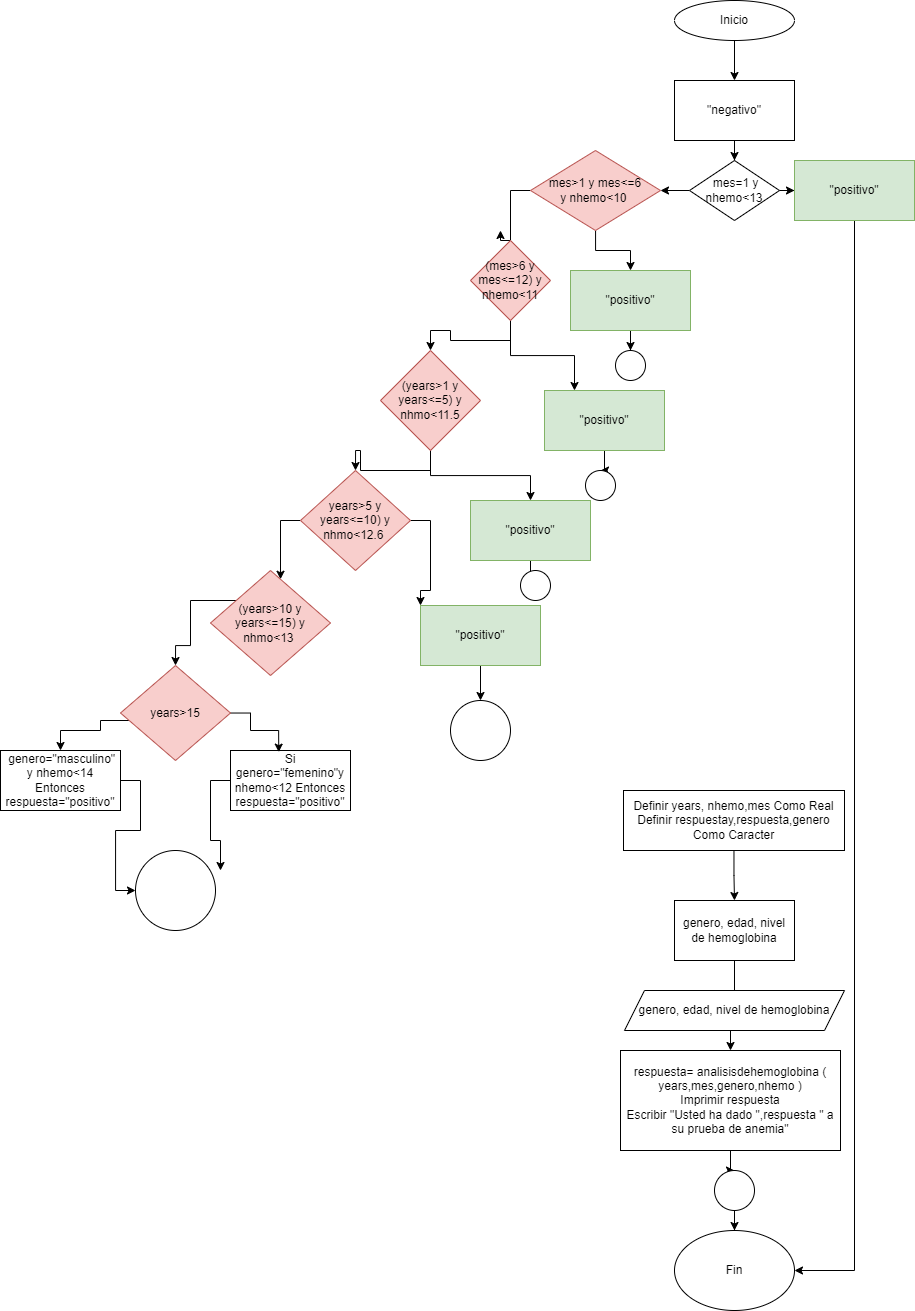

The diagram above was exported from draw.io. Its source (the exported page's mxGraphModel, read from the mxfile embedded in the PNG):
<mxGraphModel dx="2224" dy="1866" grid="1" gridSize="10" guides="1" tooltips="1" connect="1" arrows="1" fold="1" page="1" pageScale="1" pageWidth="827" pageHeight="1169" math="0" shadow="0">
  <root>
    <mxCell id="0" />
    <mxCell id="1" parent="0" />
    <mxCell id="9zu8UQk8Pu8fkdvyOJur-27" value="" style="edgeStyle=orthogonalEdgeStyle;rounded=0;orthogonalLoop=1;jettySize=auto;html=1;" edge="1" parent="1" source="9zu8UQk8Pu8fkdvyOJur-1" target="9zu8UQk8Pu8fkdvyOJur-6">
      <mxGeometry relative="1" as="geometry" />
    </mxCell>
    <mxCell id="9zu8UQk8Pu8fkdvyOJur-1" value="Inicio" style="ellipse;whiteSpace=wrap;html=1;" vertex="1" parent="1">
      <mxGeometry x="354" y="-80" width="120" height="40" as="geometry" />
    </mxCell>
    <mxCell id="9zu8UQk8Pu8fkdvyOJur-30" value="" style="edgeStyle=orthogonalEdgeStyle;rounded=0;orthogonalLoop=1;jettySize=auto;html=1;" edge="1" parent="1" source="9zu8UQk8Pu8fkdvyOJur-2" target="9zu8UQk8Pu8fkdvyOJur-4">
      <mxGeometry relative="1" as="geometry" />
    </mxCell>
    <mxCell id="9zu8UQk8Pu8fkdvyOJur-2" value="&lt;div&gt;Definir years, nhemo,mes Como Real&lt;/div&gt;&lt;div&gt;&#09;Definir respuestay,respuesta,genero Como Caracter&lt;/div&gt;" style="rounded=0;whiteSpace=wrap;html=1;" vertex="1" parent="1">
      <mxGeometry x="303" y="710" width="221" height="60" as="geometry" />
    </mxCell>
    <mxCell id="9zu8UQk8Pu8fkdvyOJur-31" value="" style="edgeStyle=orthogonalEdgeStyle;rounded=0;orthogonalLoop=1;jettySize=auto;html=1;" edge="1" parent="1" source="9zu8UQk8Pu8fkdvyOJur-4" target="9zu8UQk8Pu8fkdvyOJur-24">
      <mxGeometry relative="1" as="geometry" />
    </mxCell>
    <mxCell id="9zu8UQk8Pu8fkdvyOJur-4" value="genero, edad, nivel de hemoglobina" style="rounded=0;whiteSpace=wrap;html=1;" vertex="1" parent="1">
      <mxGeometry x="354" y="820" width="120" height="60" as="geometry" />
    </mxCell>
    <mxCell id="9zu8UQk8Pu8fkdvyOJur-28" value="" style="edgeStyle=orthogonalEdgeStyle;rounded=0;orthogonalLoop=1;jettySize=auto;html=1;" edge="1" parent="1" source="9zu8UQk8Pu8fkdvyOJur-6" target="9zu8UQk8Pu8fkdvyOJur-7">
      <mxGeometry relative="1" as="geometry" />
    </mxCell>
    <mxCell id="9zu8UQk8Pu8fkdvyOJur-6" value="&quot;negativo&quot;" style="rounded=0;whiteSpace=wrap;html=1;" vertex="1" parent="1">
      <mxGeometry x="354" width="120" height="60" as="geometry" />
    </mxCell>
    <mxCell id="9zu8UQk8Pu8fkdvyOJur-32" value="" style="edgeStyle=orthogonalEdgeStyle;rounded=0;orthogonalLoop=1;jettySize=auto;html=1;" edge="1" parent="1" source="9zu8UQk8Pu8fkdvyOJur-7" target="9zu8UQk8Pu8fkdvyOJur-9">
      <mxGeometry relative="1" as="geometry" />
    </mxCell>
    <mxCell id="9zu8UQk8Pu8fkdvyOJur-44" style="edgeStyle=orthogonalEdgeStyle;rounded=0;orthogonalLoop=1;jettySize=auto;html=1;" edge="1" parent="1" source="9zu8UQk8Pu8fkdvyOJur-7" target="9zu8UQk8Pu8fkdvyOJur-8">
      <mxGeometry relative="1" as="geometry" />
    </mxCell>
    <mxCell id="9zu8UQk8Pu8fkdvyOJur-7" value="&amp;nbsp;mes=1 y nhemo&amp;lt;13" style="rhombus;whiteSpace=wrap;html=1;" vertex="1" parent="1">
      <mxGeometry x="369" y="80" width="90" height="60" as="geometry" />
    </mxCell>
    <mxCell id="9zu8UQk8Pu8fkdvyOJur-45" style="edgeStyle=orthogonalEdgeStyle;rounded=0;orthogonalLoop=1;jettySize=auto;html=1;entryX=1;entryY=0.5;entryDx=0;entryDy=0;" edge="1" parent="1" source="9zu8UQk8Pu8fkdvyOJur-8" target="9zu8UQk8Pu8fkdvyOJur-25">
      <mxGeometry relative="1" as="geometry" />
    </mxCell>
    <mxCell id="9zu8UQk8Pu8fkdvyOJur-8" value="&quot;positivo&quot;" style="rounded=0;whiteSpace=wrap;html=1;fillColor=#d5e8d4;strokeColor=#82b366;" vertex="1" parent="1">
      <mxGeometry x="474" y="80" width="120" height="60" as="geometry" />
    </mxCell>
    <mxCell id="9zu8UQk8Pu8fkdvyOJur-33" value="" style="edgeStyle=orthogonalEdgeStyle;rounded=0;orthogonalLoop=1;jettySize=auto;html=1;" edge="1" parent="1" source="9zu8UQk8Pu8fkdvyOJur-9" target="9zu8UQk8Pu8fkdvyOJur-10">
      <mxGeometry relative="1" as="geometry" />
    </mxCell>
    <mxCell id="9zu8UQk8Pu8fkdvyOJur-34" style="edgeStyle=orthogonalEdgeStyle;rounded=0;orthogonalLoop=1;jettySize=auto;html=1;" edge="1" parent="1" source="9zu8UQk8Pu8fkdvyOJur-9">
      <mxGeometry relative="1" as="geometry">
        <mxPoint x="180" y="150" as="targetPoint" />
        <Array as="points">
          <mxPoint x="190" y="110" />
          <mxPoint x="190" y="160" />
          <mxPoint x="180" y="160" />
        </Array>
      </mxGeometry>
    </mxCell>
    <mxCell id="9zu8UQk8Pu8fkdvyOJur-9" value="mes&amp;gt;1 y mes&amp;lt;=6&lt;br&gt;y nhemo&amp;lt;10&amp;nbsp;" style="rhombus;whiteSpace=wrap;html=1;fillColor=#f8cecc;strokeColor=#b85450;" vertex="1" parent="1">
      <mxGeometry x="210" y="70" width="130" height="80" as="geometry" />
    </mxCell>
    <mxCell id="9zu8UQk8Pu8fkdvyOJur-48" value="" style="edgeStyle=orthogonalEdgeStyle;rounded=0;orthogonalLoop=1;jettySize=auto;html=1;" edge="1" parent="1" source="9zu8UQk8Pu8fkdvyOJur-10" target="9zu8UQk8Pu8fkdvyOJur-46">
      <mxGeometry relative="1" as="geometry" />
    </mxCell>
    <mxCell id="9zu8UQk8Pu8fkdvyOJur-10" value="&quot;positivo&quot;" style="rounded=0;whiteSpace=wrap;html=1;fillColor=#d5e8d4;strokeColor=#82b366;" vertex="1" parent="1">
      <mxGeometry x="250" y="190" width="120" height="60" as="geometry" />
    </mxCell>
    <mxCell id="9zu8UQk8Pu8fkdvyOJur-35" style="edgeStyle=orthogonalEdgeStyle;rounded=0;orthogonalLoop=1;jettySize=auto;html=1;entryX=0.25;entryY=0;entryDx=0;entryDy=0;" edge="1" parent="1" source="9zu8UQk8Pu8fkdvyOJur-11" target="9zu8UQk8Pu8fkdvyOJur-13">
      <mxGeometry relative="1" as="geometry" />
    </mxCell>
    <mxCell id="9zu8UQk8Pu8fkdvyOJur-36" style="edgeStyle=orthogonalEdgeStyle;rounded=0;orthogonalLoop=1;jettySize=auto;html=1;entryX=0.5;entryY=0;entryDx=0;entryDy=0;" edge="1" parent="1" source="9zu8UQk8Pu8fkdvyOJur-11" target="9zu8UQk8Pu8fkdvyOJur-14">
      <mxGeometry relative="1" as="geometry" />
    </mxCell>
    <mxCell id="9zu8UQk8Pu8fkdvyOJur-11" value="(mes&gt;6 y mes&lt;=12) y nhemo&lt;11" style="rhombus;whiteSpace=wrap;html=1;fillColor=#f8cecc;strokeColor=#b85450;" vertex="1" parent="1">
      <mxGeometry x="150" y="160" width="80" height="80" as="geometry" />
    </mxCell>
    <mxCell id="9zu8UQk8Pu8fkdvyOJur-50" value="" style="edgeStyle=orthogonalEdgeStyle;rounded=0;orthogonalLoop=1;jettySize=auto;html=1;" edge="1" parent="1" source="9zu8UQk8Pu8fkdvyOJur-13" target="9zu8UQk8Pu8fkdvyOJur-49">
      <mxGeometry relative="1" as="geometry" />
    </mxCell>
    <mxCell id="9zu8UQk8Pu8fkdvyOJur-13" value="&quot;positivo&quot;" style="rounded=0;whiteSpace=wrap;html=1;fillColor=#d5e8d4;strokeColor=#82b366;" vertex="1" parent="1">
      <mxGeometry x="224" y="310" width="120" height="60" as="geometry" />
    </mxCell>
    <mxCell id="9zu8UQk8Pu8fkdvyOJur-37" style="edgeStyle=orthogonalEdgeStyle;rounded=0;orthogonalLoop=1;jettySize=auto;html=1;" edge="1" parent="1" source="9zu8UQk8Pu8fkdvyOJur-14" target="9zu8UQk8Pu8fkdvyOJur-15">
      <mxGeometry relative="1" as="geometry" />
    </mxCell>
    <mxCell id="9zu8UQk8Pu8fkdvyOJur-38" style="edgeStyle=orthogonalEdgeStyle;rounded=0;orthogonalLoop=1;jettySize=auto;html=1;entryX=0.5;entryY=0;entryDx=0;entryDy=0;" edge="1" parent="1" source="9zu8UQk8Pu8fkdvyOJur-14" target="9zu8UQk8Pu8fkdvyOJur-16">
      <mxGeometry relative="1" as="geometry" />
    </mxCell>
    <mxCell id="9zu8UQk8Pu8fkdvyOJur-14" value="(years&gt;1 y years&lt;=5) y nhmo&lt;11.5" style="rhombus;whiteSpace=wrap;html=1;fillColor=#f8cecc;strokeColor=#b85450;" vertex="1" parent="1">
      <mxGeometry x="60" y="270" width="100" height="100" as="geometry" />
    </mxCell>
    <mxCell id="9zu8UQk8Pu8fkdvyOJur-52" value="" style="edgeStyle=orthogonalEdgeStyle;rounded=0;orthogonalLoop=1;jettySize=auto;html=1;" edge="1" parent="1" source="9zu8UQk8Pu8fkdvyOJur-15" target="9zu8UQk8Pu8fkdvyOJur-51">
      <mxGeometry relative="1" as="geometry" />
    </mxCell>
    <mxCell id="9zu8UQk8Pu8fkdvyOJur-15" value="&quot;positivo&quot;" style="rounded=0;whiteSpace=wrap;html=1;fillColor=#d5e8d4;strokeColor=#82b366;" vertex="1" parent="1">
      <mxGeometry x="150" y="420" width="120" height="60" as="geometry" />
    </mxCell>
    <mxCell id="9zu8UQk8Pu8fkdvyOJur-39" style="edgeStyle=orthogonalEdgeStyle;rounded=0;orthogonalLoop=1;jettySize=auto;html=1;entryX=0;entryY=0;entryDx=0;entryDy=0;" edge="1" parent="1" source="9zu8UQk8Pu8fkdvyOJur-16" target="9zu8UQk8Pu8fkdvyOJur-17">
      <mxGeometry relative="1" as="geometry" />
    </mxCell>
    <mxCell id="9zu8UQk8Pu8fkdvyOJur-40" style="edgeStyle=orthogonalEdgeStyle;rounded=0;orthogonalLoop=1;jettySize=auto;html=1;" edge="1" parent="1" source="9zu8UQk8Pu8fkdvyOJur-16" target="9zu8UQk8Pu8fkdvyOJur-18">
      <mxGeometry relative="1" as="geometry">
        <mxPoint x="-50" y="480" as="targetPoint" />
        <Array as="points">
          <mxPoint x="-40" y="440" />
        </Array>
      </mxGeometry>
    </mxCell>
    <mxCell id="9zu8UQk8Pu8fkdvyOJur-16" value="years&amp;gt;5 y years&amp;lt;=10) y nhmo&amp;lt;12.6&amp;nbsp;" style="rhombus;whiteSpace=wrap;html=1;fillColor=#f8cecc;strokeColor=#b85450;" vertex="1" parent="1">
      <mxGeometry x="-20" y="390" width="110" height="100" as="geometry" />
    </mxCell>
    <mxCell id="9zu8UQk8Pu8fkdvyOJur-54" value="" style="edgeStyle=orthogonalEdgeStyle;rounded=0;orthogonalLoop=1;jettySize=auto;html=1;" edge="1" parent="1" source="9zu8UQk8Pu8fkdvyOJur-17" target="9zu8UQk8Pu8fkdvyOJur-53">
      <mxGeometry relative="1" as="geometry" />
    </mxCell>
    <mxCell id="9zu8UQk8Pu8fkdvyOJur-17" value="&quot;positivo&quot;" style="rounded=0;whiteSpace=wrap;html=1;fillColor=#d5e8d4;strokeColor=#82b366;" vertex="1" parent="1">
      <mxGeometry x="100" y="525" width="120" height="60" as="geometry" />
    </mxCell>
    <mxCell id="9zu8UQk8Pu8fkdvyOJur-41" style="edgeStyle=orthogonalEdgeStyle;rounded=0;orthogonalLoop=1;jettySize=auto;html=1;entryX=0.5;entryY=0;entryDx=0;entryDy=0;" edge="1" parent="1" source="9zu8UQk8Pu8fkdvyOJur-18" target="9zu8UQk8Pu8fkdvyOJur-21">
      <mxGeometry relative="1" as="geometry">
        <Array as="points">
          <mxPoint x="-130" y="520" />
          <mxPoint x="-130" y="565" />
          <mxPoint x="-145" y="565" />
        </Array>
      </mxGeometry>
    </mxCell>
    <mxCell id="9zu8UQk8Pu8fkdvyOJur-18" value="(years&amp;gt;10 y years&amp;lt;=15) y nhmo&amp;lt;13&amp;nbsp;" style="rhombus;whiteSpace=wrap;html=1;fillColor=#f8cecc;strokeColor=#b85450;" vertex="1" parent="1">
      <mxGeometry x="-110" y="490" width="120" height="105" as="geometry" />
    </mxCell>
    <mxCell id="9zu8UQk8Pu8fkdvyOJur-57" style="edgeStyle=orthogonalEdgeStyle;rounded=0;orthogonalLoop=1;jettySize=auto;html=1;" edge="1" parent="1" source="9zu8UQk8Pu8fkdvyOJur-19">
      <mxGeometry relative="1" as="geometry">
        <mxPoint x="-100" y="790" as="targetPoint" />
      </mxGeometry>
    </mxCell>
    <mxCell id="9zu8UQk8Pu8fkdvyOJur-19" value="&lt;div&gt;Si genero=&quot;femenino&quot;y nhemo&amp;lt;12 Entonces&lt;/div&gt;&lt;div&gt;&#09;&#09;&#09;&#09;&#09;&#09;&#09;&#09;&#09;respuesta=&quot;positivo&quot;&lt;/div&gt;" style="rounded=0;whiteSpace=wrap;html=1;" vertex="1" parent="1">
      <mxGeometry x="-90" y="670" width="120" height="60" as="geometry" />
    </mxCell>
    <mxCell id="9zu8UQk8Pu8fkdvyOJur-42" style="edgeStyle=orthogonalEdgeStyle;rounded=0;orthogonalLoop=1;jettySize=auto;html=1;entryX=0.402;entryY=0.027;entryDx=0;entryDy=0;entryPerimeter=0;" edge="1" parent="1" source="9zu8UQk8Pu8fkdvyOJur-21" target="9zu8UQk8Pu8fkdvyOJur-19">
      <mxGeometry relative="1" as="geometry">
        <Array as="points">
          <mxPoint x="-70" y="633" />
          <mxPoint x="-70" y="650" />
          <mxPoint x="-42" y="650" />
        </Array>
      </mxGeometry>
    </mxCell>
    <mxCell id="9zu8UQk8Pu8fkdvyOJur-43" style="edgeStyle=orthogonalEdgeStyle;rounded=0;orthogonalLoop=1;jettySize=auto;html=1;entryX=0.5;entryY=0;entryDx=0;entryDy=0;" edge="1" parent="1" source="9zu8UQk8Pu8fkdvyOJur-21" target="9zu8UQk8Pu8fkdvyOJur-23">
      <mxGeometry relative="1" as="geometry">
        <Array as="points">
          <mxPoint x="-220" y="640" />
          <mxPoint x="-220" y="650" />
          <mxPoint x="-260" y="650" />
        </Array>
      </mxGeometry>
    </mxCell>
    <mxCell id="9zu8UQk8Pu8fkdvyOJur-21" value="years&amp;gt;15" style="rhombus;whiteSpace=wrap;html=1;fillColor=#f8cecc;strokeColor=#b85450;" vertex="1" parent="1">
      <mxGeometry x="-200" y="585" width="110" height="95" as="geometry" />
    </mxCell>
    <mxCell id="9zu8UQk8Pu8fkdvyOJur-56" style="edgeStyle=orthogonalEdgeStyle;rounded=0;orthogonalLoop=1;jettySize=auto;html=1;entryX=0;entryY=0.5;entryDx=0;entryDy=0;" edge="1" parent="1" source="9zu8UQk8Pu8fkdvyOJur-23" target="9zu8UQk8Pu8fkdvyOJur-55">
      <mxGeometry relative="1" as="geometry" />
    </mxCell>
    <mxCell id="9zu8UQk8Pu8fkdvyOJur-23" value="&lt;div&gt;&amp;nbsp;genero=&quot;masculino&quot; y nhemo&amp;lt;14 Entonces&lt;/div&gt;&lt;div&gt;&#09;&#09;&#09;&#09;&#09;&#09;&#09;&#09;&#09;&#09;respuesta=&quot;positivo&quot;&lt;/div&gt;" style="rounded=0;whiteSpace=wrap;html=1;" vertex="1" parent="1">
      <mxGeometry x="-320" y="670" width="120" height="60" as="geometry" />
    </mxCell>
    <mxCell id="9zu8UQk8Pu8fkdvyOJur-60" value="" style="edgeStyle=orthogonalEdgeStyle;rounded=0;orthogonalLoop=1;jettySize=auto;html=1;" edge="1" parent="1" source="9zu8UQk8Pu8fkdvyOJur-24" target="9zu8UQk8Pu8fkdvyOJur-59">
      <mxGeometry relative="1" as="geometry" />
    </mxCell>
    <mxCell id="9zu8UQk8Pu8fkdvyOJur-24" value="&lt;div&gt;respuesta= analisisdehemoglobina ( years,mes,genero,nhemo )&lt;/div&gt;&lt;div&gt;&#09;Imprimir respuesta&lt;/div&gt;&lt;div&gt;&lt;span style=&quot;&quot;&gt;&#09;&lt;/span&gt;Escribir &quot;Usted ha dado &quot;,respuesta &quot; a su prueba de anemia&quot;&lt;/div&gt;" style="rounded=0;whiteSpace=wrap;html=1;" vertex="1" parent="1">
      <mxGeometry x="300" y="970" width="220" height="100" as="geometry" />
    </mxCell>
    <mxCell id="9zu8UQk8Pu8fkdvyOJur-25" value="Fin" style="ellipse;whiteSpace=wrap;html=1;" vertex="1" parent="1">
      <mxGeometry x="354" y="1150" width="120" height="80" as="geometry" />
    </mxCell>
    <mxCell id="9zu8UQk8Pu8fkdvyOJur-3" value="genero, edad, nivel de hemoglobina" style="shape=parallelogram;perimeter=parallelogramPerimeter;whiteSpace=wrap;html=1;fixedSize=1;" vertex="1" parent="1">
      <mxGeometry x="304" y="910" width="220" height="40" as="geometry" />
    </mxCell>
    <mxCell id="9zu8UQk8Pu8fkdvyOJur-46" value="" style="ellipse;whiteSpace=wrap;html=1;aspect=fixed;" vertex="1" parent="1">
      <mxGeometry x="295" y="270" width="30" height="30" as="geometry" />
    </mxCell>
    <mxCell id="9zu8UQk8Pu8fkdvyOJur-49" value="" style="ellipse;whiteSpace=wrap;html=1;aspect=fixed;" vertex="1" parent="1">
      <mxGeometry x="265" y="390" width="30" height="30" as="geometry" />
    </mxCell>
    <mxCell id="9zu8UQk8Pu8fkdvyOJur-51" value="" style="ellipse;whiteSpace=wrap;html=1;aspect=fixed;" vertex="1" parent="1">
      <mxGeometry x="200" y="490" width="30" height="30" as="geometry" />
    </mxCell>
    <mxCell id="9zu8UQk8Pu8fkdvyOJur-53" value="" style="ellipse;whiteSpace=wrap;html=1;aspect=fixed;" vertex="1" parent="1">
      <mxGeometry x="130" y="620" width="60" height="60" as="geometry" />
    </mxCell>
    <mxCell id="9zu8UQk8Pu8fkdvyOJur-55" value="" style="ellipse;whiteSpace=wrap;html=1;aspect=fixed;" vertex="1" parent="1">
      <mxGeometry x="-185" y="770" width="80" height="80" as="geometry" />
    </mxCell>
    <mxCell id="9zu8UQk8Pu8fkdvyOJur-61" value="" style="edgeStyle=orthogonalEdgeStyle;rounded=0;orthogonalLoop=1;jettySize=auto;html=1;" edge="1" parent="1" source="9zu8UQk8Pu8fkdvyOJur-59" target="9zu8UQk8Pu8fkdvyOJur-25">
      <mxGeometry relative="1" as="geometry" />
    </mxCell>
    <mxCell id="9zu8UQk8Pu8fkdvyOJur-59" value="" style="ellipse;whiteSpace=wrap;html=1;aspect=fixed;" vertex="1" parent="1">
      <mxGeometry x="394" y="1090" width="40" height="40" as="geometry" />
    </mxCell>
  </root>
</mxGraphModel>